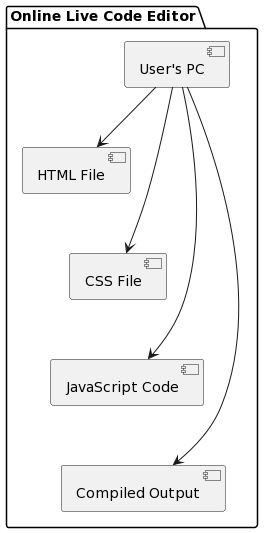

The diagram above was rendered by PlantUML. Its source (embedded in the PNG):
@startuml
!define RECTANGLE class

skinparam backgroundColor white

package "Online Live Code Editor" {
  
  [User's PC] as User
  [HTML File] as HTML
  [CSS File] as CSS
  [JavaScript Code] as JavaScript
  [Compiled Output] as Result
  
  User -down-> HTML
  User -down-> CSS
  User -down-> JavaScript
  User -down-> Result
  
  HTML -[hidden]-> CSS
  CSS -[hidden]-> JavaScript
  JavaScript -[hidden]-> Result
}
@enduml